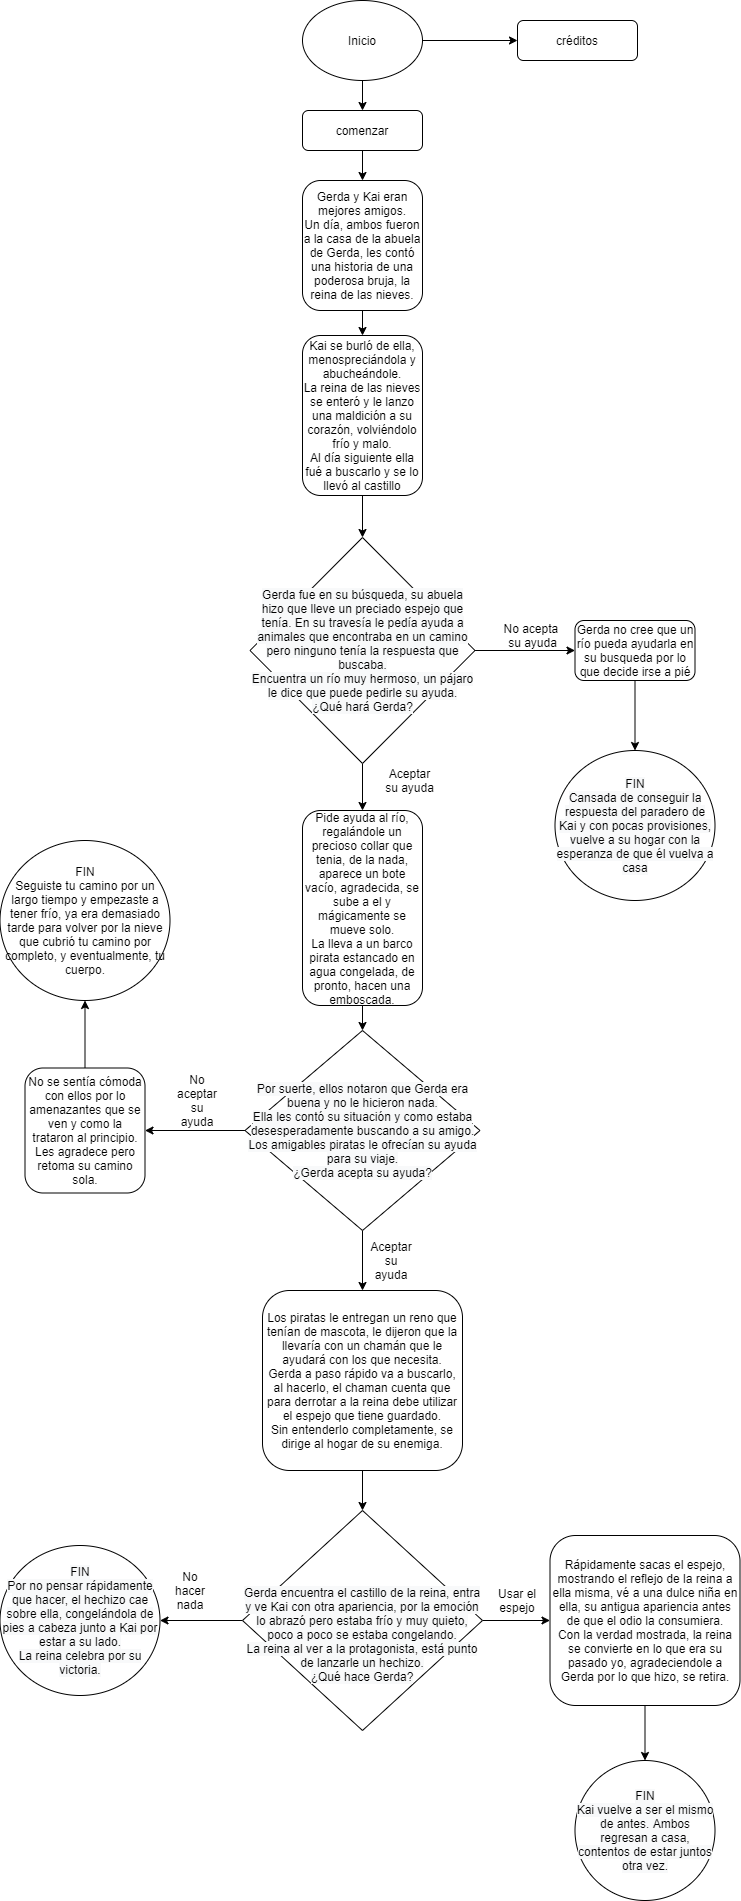

The diagram above was exported from draw.io. Its source (the exported page's mxGraphModel, read from the mxfile embedded in the PNG):
<mxGraphModel dx="1185" dy="1804" grid="1" gridSize="10" guides="1" tooltips="1" connect="1" arrows="1" fold="1" page="1" pageScale="1" pageWidth="827" pageHeight="1169" math="0" shadow="0">
  <root>
    <mxCell id="WIyWlLk6GJQsqaUBKTNV-0" />
    <mxCell id="WIyWlLk6GJQsqaUBKTNV-1" parent="WIyWlLk6GJQsqaUBKTNV-0" />
    <mxCell id="RvoBguJh7sN650kLzlBh-3" style="edgeStyle=orthogonalEdgeStyle;rounded=0;orthogonalLoop=1;jettySize=auto;html=1;entryX=0;entryY=0.5;entryDx=0;entryDy=0;" parent="WIyWlLk6GJQsqaUBKTNV-1" target="RvoBguJh7sN650kLzlBh-2" edge="1">
      <mxGeometry relative="1" as="geometry">
        <mxPoint x="460" y="-1120" as="sourcePoint" />
      </mxGeometry>
    </mxCell>
    <mxCell id="RvoBguJh7sN650kLzlBh-5" style="edgeStyle=orthogonalEdgeStyle;rounded=0;orthogonalLoop=1;jettySize=auto;html=1;entryX=0.5;entryY=0;entryDx=0;entryDy=0;exitX=0.5;exitY=1;exitDx=0;exitDy=0;" parent="WIyWlLk6GJQsqaUBKTNV-1" source="RvoBguJh7sN650kLzlBh-25" target="RvoBguJh7sN650kLzlBh-1" edge="1">
      <mxGeometry relative="1" as="geometry">
        <mxPoint x="350" y="-1120" as="sourcePoint" />
      </mxGeometry>
    </mxCell>
    <mxCell id="RvoBguJh7sN650kLzlBh-21" style="edgeStyle=orthogonalEdgeStyle;rounded=0;orthogonalLoop=1;jettySize=auto;html=1;entryX=0.5;entryY=0;entryDx=0;entryDy=0;" parent="WIyWlLk6GJQsqaUBKTNV-1" source="RvoBguJh7sN650kLzlBh-1" target="RvoBguJh7sN650kLzlBh-7" edge="1">
      <mxGeometry relative="1" as="geometry" />
    </mxCell>
    <mxCell id="RvoBguJh7sN650kLzlBh-1" value="comenzar" style="rounded=1;whiteSpace=wrap;html=1;" parent="WIyWlLk6GJQsqaUBKTNV-1" vertex="1">
      <mxGeometry x="345" y="-1050" width="120" height="40" as="geometry" />
    </mxCell>
    <mxCell id="RvoBguJh7sN650kLzlBh-2" value="créditos" style="rounded=1;whiteSpace=wrap;html=1;" parent="WIyWlLk6GJQsqaUBKTNV-1" vertex="1">
      <mxGeometry x="560" y="-1140" width="120" height="40" as="geometry" />
    </mxCell>
    <mxCell id="RvoBguJh7sN650kLzlBh-22" style="edgeStyle=orthogonalEdgeStyle;rounded=0;orthogonalLoop=1;jettySize=auto;html=1;entryX=0.5;entryY=0;entryDx=0;entryDy=0;" parent="WIyWlLk6GJQsqaUBKTNV-1" source="RvoBguJh7sN650kLzlBh-7" target="RvoBguJh7sN650kLzlBh-8" edge="1">
      <mxGeometry relative="1" as="geometry">
        <mxPoint x="332.5" y="-915" as="targetPoint" />
      </mxGeometry>
    </mxCell>
    <mxCell id="RvoBguJh7sN650kLzlBh-7" value="Gerda y Kai eran mejores amigos.&lt;br&gt;Un día, ambos fueron a la casa de la abuela de Gerda, les contó una historia de una poderosa bruja, la reina de las nieves." style="rounded=1;whiteSpace=wrap;html=1;" parent="WIyWlLk6GJQsqaUBKTNV-1" vertex="1">
      <mxGeometry x="345" y="-980" width="120" height="130" as="geometry" />
    </mxCell>
    <mxCell id="RvoBguJh7sN650kLzlBh-24" style="edgeStyle=orthogonalEdgeStyle;rounded=0;orthogonalLoop=1;jettySize=auto;html=1;entryX=0.5;entryY=0;entryDx=0;entryDy=0;" parent="WIyWlLk6GJQsqaUBKTNV-1" source="RvoBguJh7sN650kLzlBh-8" target="RvoBguJh7sN650kLzlBh-46" edge="1">
      <mxGeometry relative="1" as="geometry">
        <mxPoint x="424.1199999999999" y="-622.6999999999998" as="targetPoint" />
      </mxGeometry>
    </mxCell>
    <mxCell id="RvoBguJh7sN650kLzlBh-8" value="Kai se burló de ella, menospreciándola y abucheándole.&lt;br&gt;La reina de las nieves se enteró y le lanzo una maldición a su corazón, volviéndolo frío y malo.&lt;br&gt;Al día siguiente ella fué a buscarlo y se lo llevó al castillo" style="rounded=1;whiteSpace=wrap;html=1;" parent="WIyWlLk6GJQsqaUBKTNV-1" vertex="1">
      <mxGeometry x="345" y="-825" width="120" height="160" as="geometry" />
    </mxCell>
    <mxCell id="RvoBguJh7sN650kLzlBh-19" style="edgeStyle=orthogonalEdgeStyle;rounded=0;orthogonalLoop=1;jettySize=auto;html=1;entryX=0;entryY=0.5;entryDx=0;entryDy=0;" parent="WIyWlLk6GJQsqaUBKTNV-1" target="RvoBguJh7sN650kLzlBh-16" edge="1">
      <mxGeometry relative="1" as="geometry">
        <mxPoint x="490" y="-510" as="sourcePoint" />
        <mxPoint x="580" y="-550" as="targetPoint" />
      </mxGeometry>
    </mxCell>
    <mxCell id="RvoBguJh7sN650kLzlBh-35" style="edgeStyle=orthogonalEdgeStyle;rounded=0;orthogonalLoop=1;jettySize=auto;html=1;entryX=0.5;entryY=0;entryDx=0;entryDy=0;exitX=0.5;exitY=1;exitDx=0;exitDy=0;" parent="WIyWlLk6GJQsqaUBKTNV-1" source="RvoBguJh7sN650kLzlBh-46" target="RvoBguJh7sN650kLzlBh-20" edge="1">
      <mxGeometry relative="1" as="geometry">
        <mxPoint x="430" y="-395" as="sourcePoint" />
      </mxGeometry>
    </mxCell>
    <mxCell id="RvoBguJh7sN650kLzlBh-18" style="edgeStyle=orthogonalEdgeStyle;rounded=0;orthogonalLoop=1;jettySize=auto;html=1;entryX=0.5;entryY=0;entryDx=0;entryDy=0;" parent="WIyWlLk6GJQsqaUBKTNV-1" source="RvoBguJh7sN650kLzlBh-16" target="RvoBguJh7sN650kLzlBh-47" edge="1">
      <mxGeometry relative="1" as="geometry">
        <mxPoint x="702.5" y="-585" as="targetPoint" />
      </mxGeometry>
    </mxCell>
    <mxCell id="RvoBguJh7sN650kLzlBh-16" value="Gerda no cree que un río pueda ayudarla en su busqueda por lo que decide irse a pié" style="rounded=1;whiteSpace=wrap;html=1;" parent="WIyWlLk6GJQsqaUBKTNV-1" vertex="1">
      <mxGeometry x="617.5" y="-540" width="120" height="60" as="geometry" />
    </mxCell>
    <mxCell id="RvoBguJh7sN650kLzlBh-34" style="edgeStyle=orthogonalEdgeStyle;rounded=0;orthogonalLoop=1;jettySize=auto;html=1;entryX=0.5;entryY=0;entryDx=0;entryDy=0;" parent="WIyWlLk6GJQsqaUBKTNV-1" source="RvoBguJh7sN650kLzlBh-20" target="RvoBguJh7sN650kLzlBh-50" edge="1">
      <mxGeometry relative="1" as="geometry">
        <mxPoint x="197.5" y="-340" as="targetPoint" />
      </mxGeometry>
    </mxCell>
    <mxCell id="RvoBguJh7sN650kLzlBh-20" value="Pide ayuda al río, regalándole un precioso collar que tenia, de la nada, aparece un bote vacío, agradecida, se sube a el y mágicamente se mueve solo.&lt;br&gt;La lleva a un barco pirata estancado en agua congelada, de pronto, hacen una emboscada." style="rounded=1;whiteSpace=wrap;html=1;" parent="WIyWlLk6GJQsqaUBKTNV-1" vertex="1">
      <mxGeometry x="345" y="-350" width="120" height="195" as="geometry" />
    </mxCell>
    <mxCell id="RvoBguJh7sN650kLzlBh-25" value="Inicio" style="ellipse;whiteSpace=wrap;html=1;" parent="WIyWlLk6GJQsqaUBKTNV-1" vertex="1">
      <mxGeometry x="345" y="-1160" width="120" height="80" as="geometry" />
    </mxCell>
    <mxCell id="RvoBguJh7sN650kLzlBh-55" style="edgeStyle=orthogonalEdgeStyle;rounded=0;orthogonalLoop=1;jettySize=auto;html=1;entryX=0.5;entryY=0;entryDx=0;entryDy=0;" parent="WIyWlLk6GJQsqaUBKTNV-1" source="RvoBguJh7sN650kLzlBh-28" target="RvoBguJh7sN650kLzlBh-59" edge="1">
      <mxGeometry relative="1" as="geometry">
        <mxPoint x="702.5" y="434.9999999999998" as="targetPoint" />
      </mxGeometry>
    </mxCell>
    <mxCell id="RvoBguJh7sN650kLzlBh-28" value="Rápidamente sacas el espejo, mostrando el reflejo de la reina a ella misma, vé a una dulce niña en ella, su antigua apariencia antes de que el odio la consumiera.&lt;br&gt;Con la verdad mostrada, la reina se convierte en lo que era su pasado yo, agradeciendole a Gerda por lo que hizo, se retira." style="rounded=1;whiteSpace=wrap;html=1;" parent="WIyWlLk6GJQsqaUBKTNV-1" vertex="1">
      <mxGeometry x="592.5" y="375" width="190" height="170" as="geometry" />
    </mxCell>
    <mxCell id="RvoBguJh7sN650kLzlBh-49" style="edgeStyle=orthogonalEdgeStyle;rounded=0;orthogonalLoop=1;jettySize=auto;html=1;entryX=1;entryY=0.5;entryDx=0;entryDy=0;exitX=0;exitY=0.5;exitDx=0;exitDy=0;" parent="WIyWlLk6GJQsqaUBKTNV-1" source="RvoBguJh7sN650kLzlBh-50" target="RvoBguJh7sN650kLzlBh-36" edge="1">
      <mxGeometry relative="1" as="geometry">
        <mxPoint x="117.5" y="-275" as="sourcePoint" />
      </mxGeometry>
    </mxCell>
    <mxCell id="RvoBguJh7sN650kLzlBh-48" style="edgeStyle=orthogonalEdgeStyle;rounded=0;orthogonalLoop=1;jettySize=auto;html=1;entryX=0.5;entryY=1;entryDx=0;entryDy=0;" parent="WIyWlLk6GJQsqaUBKTNV-1" source="RvoBguJh7sN650kLzlBh-36" target="RvoBguJh7sN650kLzlBh-45" edge="1">
      <mxGeometry relative="1" as="geometry" />
    </mxCell>
    <mxCell id="RvoBguJh7sN650kLzlBh-36" value="No se sentía cómoda con ellos por lo amenazantes que se ven y como la trataron al principio.&lt;br&gt;Les agradece pero retoma su camino sola." style="rounded=1;whiteSpace=wrap;html=1;" parent="WIyWlLk6GJQsqaUBKTNV-1" vertex="1">
      <mxGeometry x="67.5" y="-92.5" width="120" height="125" as="geometry" />
    </mxCell>
    <mxCell id="RvoBguJh7sN650kLzlBh-39" value="No acepta &lt;br&gt;su ayuda" style="text;html=1;align=center;verticalAlign=middle;resizable=0;points=[];autosize=1;strokeColor=none;fillColor=none;" parent="WIyWlLk6GJQsqaUBKTNV-1" vertex="1">
      <mxGeometry x="540" y="-540" width="70" height="30" as="geometry" />
    </mxCell>
    <mxCell id="RvoBguJh7sN650kLzlBh-40" value="Aceptar su ayuda" style="text;html=1;strokeColor=none;fillColor=none;align=center;verticalAlign=middle;whiteSpace=wrap;rounded=0;" parent="WIyWlLk6GJQsqaUBKTNV-1" vertex="1">
      <mxGeometry x="425" y="-390" width="55" height="20" as="geometry" />
    </mxCell>
    <mxCell id="RvoBguJh7sN650kLzlBh-43" style="edgeStyle=orthogonalEdgeStyle;rounded=0;orthogonalLoop=1;jettySize=auto;html=1;entryX=0.5;entryY=0;entryDx=0;entryDy=0;" parent="WIyWlLk6GJQsqaUBKTNV-1" source="RvoBguJh7sN650kLzlBh-41" target="RvoBguJh7sN650kLzlBh-51" edge="1">
      <mxGeometry relative="1" as="geometry">
        <mxPoint x="340" y="80" as="targetPoint" />
      </mxGeometry>
    </mxCell>
    <mxCell id="RvoBguJh7sN650kLzlBh-41" value="Los piratas le entregan un reno que tenían de mascota, le dijeron que la llevaría con un chamán que le ayudará con los que necesita.&lt;br&gt;Gerda a paso rápido va a buscarlo, al hacerlo, el chaman cuenta que para derrotar a la reina debe utilizar el espejo que tiene guardado.&lt;br&gt;Sin entenderlo completamente, se dirige al hogar de su enemiga." style="rounded=1;whiteSpace=wrap;html=1;" parent="WIyWlLk6GJQsqaUBKTNV-1" vertex="1">
      <mxGeometry x="305" y="130" width="200" height="180" as="geometry" />
    </mxCell>
    <mxCell id="RvoBguJh7sN650kLzlBh-45" value="FIN&lt;br&gt;Seguiste tu camino por un largo tiempo y empezaste a tener frío, ya era demasiado tarde para volver por la nieve que cubrió tu camino por completo, y eventualmente, tu cuerpo." style="ellipse;whiteSpace=wrap;html=1;" parent="WIyWlLk6GJQsqaUBKTNV-1" vertex="1">
      <mxGeometry x="42.5" y="-320" width="170" height="160" as="geometry" />
    </mxCell>
    <mxCell id="RvoBguJh7sN650kLzlBh-46" value="&#10;&#10;&lt;span style=&quot;color: rgb(0, 0, 0); font-family: helvetica; font-size: 12px; font-style: normal; font-weight: 400; letter-spacing: normal; text-align: center; text-indent: 0px; text-transform: none; word-spacing: 0px; background-color: rgb(248, 249, 250); display: inline; float: none;&quot;&gt;Gerda fue en su búsqueda, su abuela hizo que lleve un preciado espejo que tenía. En su travesía le pedía ayuda a animales que encontraba en un camino pero ninguno tenía la respuesta que buscaba.&lt;/span&gt;&lt;br style=&quot;color: rgb(0, 0, 0); font-family: helvetica; font-size: 12px; font-style: normal; font-weight: 400; letter-spacing: normal; text-align: center; text-indent: 0px; text-transform: none; word-spacing: 0px; background-color: rgb(248, 249, 250);&quot;&gt;&lt;span style=&quot;color: rgb(0, 0, 0); font-family: helvetica; font-size: 12px; font-style: normal; font-weight: 400; letter-spacing: normal; text-align: center; text-indent: 0px; text-transform: none; word-spacing: 0px; background-color: rgb(248, 249, 250); display: inline; float: none;&quot;&gt;Encuentra un río muy hermoso, un pájaro le dice que puede pedirle su ayuda.&lt;/span&gt;&lt;br style=&quot;color: rgb(0, 0, 0); font-family: helvetica; font-size: 12px; font-style: normal; font-weight: 400; letter-spacing: normal; text-align: center; text-indent: 0px; text-transform: none; word-spacing: 0px; background-color: rgb(248, 249, 250);&quot;&gt;&lt;span style=&quot;color: rgb(0, 0, 0); font-family: helvetica; font-size: 12px; font-style: normal; font-weight: 400; letter-spacing: normal; text-align: center; text-indent: 0px; text-transform: none; word-spacing: 0px; background-color: rgb(248, 249, 250); display: inline; float: none;&quot;&gt;¿Qué hará Gerda?&lt;/span&gt;&#10;&#10;" style="rhombus;whiteSpace=wrap;html=1;" parent="WIyWlLk6GJQsqaUBKTNV-1" vertex="1">
      <mxGeometry x="292.5" y="-623" width="225" height="226" as="geometry" />
    </mxCell>
    <mxCell id="RvoBguJh7sN650kLzlBh-47" value="&#10;&#10;&lt;span style=&quot;color: rgb(0, 0, 0); font-family: helvetica; font-size: 12px; font-style: normal; font-weight: 400; letter-spacing: normal; text-align: center; text-indent: 0px; text-transform: none; word-spacing: 0px; background-color: rgb(248, 249, 250); display: inline; float: none;&quot;&gt;FIN&lt;/span&gt;&lt;br style=&quot;color: rgb(0, 0, 0); font-family: helvetica; font-size: 12px; font-style: normal; font-weight: 400; letter-spacing: normal; text-align: center; text-indent: 0px; text-transform: none; word-spacing: 0px; background-color: rgb(248, 249, 250);&quot;&gt;&lt;span style=&quot;color: rgb(0, 0, 0); font-family: helvetica; font-size: 12px; font-style: normal; font-weight: 400; letter-spacing: normal; text-align: center; text-indent: 0px; text-transform: none; word-spacing: 0px; background-color: rgb(248, 249, 250); display: inline; float: none;&quot;&gt;Cansada de conseguir la respuesta del paradero de Kai y con pocas provisiones, vuelve a su hogar con la esperanza de que él vuelva a casa&lt;/span&gt;&#10;&#10;" style="ellipse;whiteSpace=wrap;html=1;" parent="WIyWlLk6GJQsqaUBKTNV-1" vertex="1">
      <mxGeometry x="597.5" y="-410" width="160" height="150" as="geometry" />
    </mxCell>
    <mxCell id="RvoBguJh7sN650kLzlBh-60" style="edgeStyle=orthogonalEdgeStyle;rounded=0;orthogonalLoop=1;jettySize=auto;html=1;entryX=0.5;entryY=0;entryDx=0;entryDy=0;exitX=0.5;exitY=1;exitDx=0;exitDy=0;" parent="WIyWlLk6GJQsqaUBKTNV-1" source="RvoBguJh7sN650kLzlBh-50" target="RvoBguJh7sN650kLzlBh-41" edge="1">
      <mxGeometry relative="1" as="geometry">
        <mxPoint x="405" y="90" as="sourcePoint" />
      </mxGeometry>
    </mxCell>
    <mxCell id="RvoBguJh7sN650kLzlBh-50" value="&#10;&#10;&lt;span style=&quot;color: rgb(0, 0, 0); font-family: helvetica; font-size: 12px; font-style: normal; font-weight: 400; letter-spacing: normal; text-align: center; text-indent: 0px; text-transform: none; word-spacing: 0px; background-color: rgb(248, 249, 250); display: inline; float: none;&quot;&gt;Por suerte, ellos notaron que Gerda era buena y no le hicieron nada.&lt;/span&gt;&lt;br style=&quot;color: rgb(0, 0, 0); font-family: helvetica; font-size: 12px; font-style: normal; font-weight: 400; letter-spacing: normal; text-align: center; text-indent: 0px; text-transform: none; word-spacing: 0px; background-color: rgb(248, 249, 250);&quot;&gt;&lt;span style=&quot;color: rgb(0, 0, 0); font-family: helvetica; font-size: 12px; font-style: normal; font-weight: 400; letter-spacing: normal; text-align: center; text-indent: 0px; text-transform: none; word-spacing: 0px; background-color: rgb(248, 249, 250); display: inline; float: none;&quot;&gt;Ella les contó su situación y como estaba desesperadamente buscando a su amigo.&lt;/span&gt;&lt;br style=&quot;color: rgb(0, 0, 0); font-family: helvetica; font-size: 12px; font-style: normal; font-weight: 400; letter-spacing: normal; text-align: center; text-indent: 0px; text-transform: none; word-spacing: 0px; background-color: rgb(248, 249, 250);&quot;&gt;&lt;span style=&quot;color: rgb(0, 0, 0); font-family: helvetica; font-size: 12px; font-style: normal; font-weight: 400; letter-spacing: normal; text-align: center; text-indent: 0px; text-transform: none; word-spacing: 0px; background-color: rgb(248, 249, 250); display: inline; float: none;&quot;&gt;Los amigables piratas le ofrecían su ayuda para su viaje.&lt;/span&gt;&lt;br style=&quot;color: rgb(0, 0, 0); font-family: helvetica; font-size: 12px; font-style: normal; font-weight: 400; letter-spacing: normal; text-align: center; text-indent: 0px; text-transform: none; word-spacing: 0px; background-color: rgb(248, 249, 250);&quot;&gt;&lt;span style=&quot;color: rgb(0, 0, 0); font-family: helvetica; font-size: 12px; font-style: normal; font-weight: 400; letter-spacing: normal; text-align: center; text-indent: 0px; text-transform: none; word-spacing: 0px; background-color: rgb(248, 249, 250); display: inline; float: none;&quot;&gt;¿Gerda acepta su ayuda?&lt;/span&gt;&#10;&#10;" style="rhombus;whiteSpace=wrap;html=1;" parent="WIyWlLk6GJQsqaUBKTNV-1" vertex="1">
      <mxGeometry x="287.5" y="-130" width="235" height="200" as="geometry" />
    </mxCell>
    <mxCell id="RvoBguJh7sN650kLzlBh-61" style="edgeStyle=orthogonalEdgeStyle;rounded=0;orthogonalLoop=1;jettySize=auto;html=1;entryX=0;entryY=0.5;entryDx=0;entryDy=0;" parent="WIyWlLk6GJQsqaUBKTNV-1" source="RvoBguJh7sN650kLzlBh-51" target="RvoBguJh7sN650kLzlBh-28" edge="1">
      <mxGeometry relative="1" as="geometry" />
    </mxCell>
    <mxCell id="RvoBguJh7sN650kLzlBh-62" style="edgeStyle=orthogonalEdgeStyle;rounded=0;orthogonalLoop=1;jettySize=auto;html=1;entryX=1;entryY=0.5;entryDx=0;entryDy=0;" parent="WIyWlLk6GJQsqaUBKTNV-1" source="RvoBguJh7sN650kLzlBh-51" target="RvoBguJh7sN650kLzlBh-57" edge="1">
      <mxGeometry relative="1" as="geometry">
        <mxPoint x="240" y="480" as="targetPoint" />
      </mxGeometry>
    </mxCell>
    <mxCell id="RvoBguJh7sN650kLzlBh-51" value="&lt;br&gt;&lt;br&gt;&lt;span style=&quot;color: rgb(0 , 0 , 0) ; font-family: &amp;#34;helvetica&amp;#34; ; font-size: 12px ; font-style: normal ; font-weight: 400 ; letter-spacing: normal ; text-align: center ; text-indent: 0px ; text-transform: none ; word-spacing: 0px ; background-color: rgb(248 , 249 , 250) ; display: inline ; float: none&quot;&gt;Gerda encuentra el castillo de la reina, entra y ve Kai con otra apariencia, por la emoción lo abrazó pero estaba frío y muy quieto, poco a poco se estaba congelando.&lt;/span&gt;&lt;br style=&quot;color: rgb(0 , 0 , 0) ; font-family: &amp;#34;helvetica&amp;#34; ; font-size: 12px ; font-style: normal ; font-weight: 400 ; letter-spacing: normal ; text-align: center ; text-indent: 0px ; text-transform: none ; word-spacing: 0px ; background-color: rgb(248 , 249 , 250)&quot;&gt;&lt;span style=&quot;color: rgb(0 , 0 , 0) ; font-family: &amp;#34;helvetica&amp;#34; ; font-size: 12px ; font-style: normal ; font-weight: 400 ; letter-spacing: normal ; text-align: center ; text-indent: 0px ; text-transform: none ; word-spacing: 0px ; background-color: rgb(248 , 249 , 250) ; display: inline ; float: none&quot;&gt;La reina al ver a la protagonista, está punto de lanzarle un hechizo.&lt;/span&gt;&lt;br style=&quot;color: rgb(0 , 0 , 0) ; font-family: &amp;#34;helvetica&amp;#34; ; font-size: 12px ; font-style: normal ; font-weight: 400 ; letter-spacing: normal ; text-align: center ; text-indent: 0px ; text-transform: none ; word-spacing: 0px ; background-color: rgb(248 , 249 , 250)&quot;&gt;&lt;span style=&quot;color: rgb(0 , 0 , 0) ; font-family: &amp;#34;helvetica&amp;#34; ; font-size: 12px ; font-style: normal ; font-weight: 400 ; letter-spacing: normal ; text-align: center ; text-indent: 0px ; text-transform: none ; word-spacing: 0px ; background-color: rgb(248 , 249 , 250) ; display: inline ; float: none&quot;&gt;¿Qué hace Gerda?&lt;/span&gt;" style="rhombus;whiteSpace=wrap;html=1;" parent="WIyWlLk6GJQsqaUBKTNV-1" vertex="1">
      <mxGeometry x="285" y="350" width="240" height="220" as="geometry" />
    </mxCell>
    <mxCell id="RvoBguJh7sN650kLzlBh-57" value="&#10;&#10;&lt;span style=&quot;color: rgb(0, 0, 0); font-family: helvetica; font-size: 12px; font-style: normal; font-weight: 400; letter-spacing: normal; text-align: center; text-indent: 0px; text-transform: none; word-spacing: 0px; background-color: rgb(248, 249, 250); display: inline; float: none;&quot;&gt;FIN&lt;/span&gt;&lt;br style=&quot;color: rgb(0, 0, 0); font-family: helvetica; font-size: 12px; font-style: normal; font-weight: 400; letter-spacing: normal; text-align: center; text-indent: 0px; text-transform: none; word-spacing: 0px; background-color: rgb(248, 249, 250);&quot;&gt;&lt;span style=&quot;color: rgb(0, 0, 0); font-family: helvetica; font-size: 12px; font-style: normal; font-weight: 400; letter-spacing: normal; text-align: center; text-indent: 0px; text-transform: none; word-spacing: 0px; background-color: rgb(248, 249, 250); display: inline; float: none;&quot;&gt;Por no pensar rápidamente que hacer, el hechizo cae sobre ella, congelándola de pies a cabeza junto a Kai por estar a su lado.&lt;/span&gt;&lt;br style=&quot;color: rgb(0, 0, 0); font-family: helvetica; font-size: 12px; font-style: normal; font-weight: 400; letter-spacing: normal; text-align: center; text-indent: 0px; text-transform: none; word-spacing: 0px; background-color: rgb(248, 249, 250);&quot;&gt;&lt;span style=&quot;color: rgb(0, 0, 0); font-family: helvetica; font-size: 12px; font-style: normal; font-weight: 400; letter-spacing: normal; text-align: center; text-indent: 0px; text-transform: none; word-spacing: 0px; background-color: rgb(248, 249, 250); display: inline; float: none;&quot;&gt;La reina celebra por su victoria.&lt;/span&gt;&#10;&#10;" style="ellipse;whiteSpace=wrap;html=1;" parent="WIyWlLk6GJQsqaUBKTNV-1" vertex="1">
      <mxGeometry x="42.5" y="385" width="160" height="150" as="geometry" />
    </mxCell>
    <mxCell id="RvoBguJh7sN650kLzlBh-59" value="&lt;span style=&quot;color: rgb(0 , 0 , 0) ; font-family: &amp;#34;helvetica&amp;#34; ; font-size: 12px ; font-style: normal ; font-weight: 400 ; letter-spacing: normal ; text-align: center ; text-indent: 0px ; text-transform: none ; word-spacing: 0px ; background-color: rgb(248 , 249 , 250) ; display: inline ; float: none&quot;&gt;FIN&lt;/span&gt;&lt;br style=&quot;color: rgb(0 , 0 , 0) ; font-family: &amp;#34;helvetica&amp;#34; ; font-size: 12px ; font-style: normal ; font-weight: 400 ; letter-spacing: normal ; text-align: center ; text-indent: 0px ; text-transform: none ; word-spacing: 0px ; background-color: rgb(248 , 249 , 250)&quot;&gt;&lt;span style=&quot;color: rgb(0 , 0 , 0) ; font-family: &amp;#34;helvetica&amp;#34; ; font-size: 12px ; font-style: normal ; font-weight: 400 ; letter-spacing: normal ; text-align: center ; text-indent: 0px ; text-transform: none ; word-spacing: 0px ; background-color: rgb(248 , 249 , 250) ; display: inline ; float: none&quot;&gt;Kai vuelve a ser el mismo de antes. Ambos regresan a casa, contentos de estar juntos otra vez.&lt;/span&gt;" style="ellipse;whiteSpace=wrap;html=1;" parent="WIyWlLk6GJQsqaUBKTNV-1" vertex="1">
      <mxGeometry x="617.5" y="600" width="140" height="140" as="geometry" />
    </mxCell>
    <mxCell id="WentY5Y9lk8yt2fq1RoB-0" value="No hacer nada" style="text;html=1;strokeColor=none;fillColor=none;align=center;verticalAlign=middle;whiteSpace=wrap;rounded=0;" vertex="1" parent="WIyWlLk6GJQsqaUBKTNV-1">
      <mxGeometry x="212.5" y="420" width="40" height="20" as="geometry" />
    </mxCell>
    <mxCell id="WentY5Y9lk8yt2fq1RoB-1" value="Usar el espejo" style="text;html=1;strokeColor=none;fillColor=none;align=center;verticalAlign=middle;whiteSpace=wrap;rounded=0;" vertex="1" parent="WIyWlLk6GJQsqaUBKTNV-1">
      <mxGeometry x="540" y="430" width="40" height="20" as="geometry" />
    </mxCell>
    <mxCell id="WentY5Y9lk8yt2fq1RoB-3" value="Aceptar su ayuda" style="text;html=1;strokeColor=none;fillColor=none;align=center;verticalAlign=middle;whiteSpace=wrap;rounded=0;" vertex="1" parent="WIyWlLk6GJQsqaUBKTNV-1">
      <mxGeometry x="414" y="90" width="40" height="20" as="geometry" />
    </mxCell>
    <mxCell id="WentY5Y9lk8yt2fq1RoB-4" value="No aceptar su ayuda" style="text;html=1;strokeColor=none;fillColor=none;align=center;verticalAlign=middle;whiteSpace=wrap;rounded=0;" vertex="1" parent="WIyWlLk6GJQsqaUBKTNV-1">
      <mxGeometry x="220" y="-70" width="40" height="20" as="geometry" />
    </mxCell>
  </root>
</mxGraphModel>